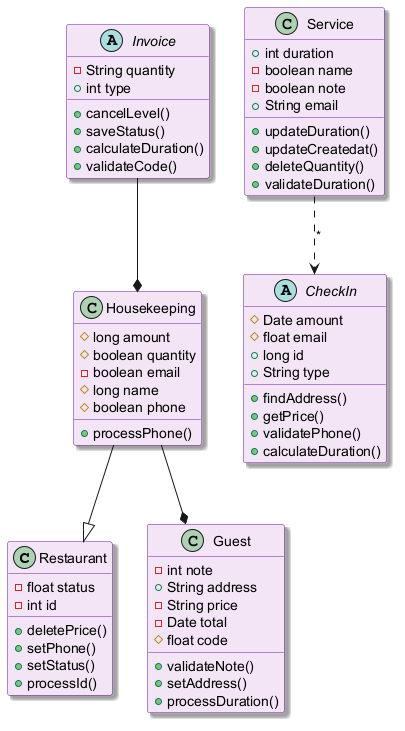

The diagram above was rendered by PlantUML. Its source (embedded in the PNG):
@startuml
skinparam backgroundColor #FFFFFF
skinparam classBackgroundColor #F3E5F5
skinparam classBorderColor #6A1B9A
skinparam shadowing true
class Restaurant {
  -float status
  -int id
  +deletePrice()
  +setPhone()
  +setStatus()
  +processId()
}
class Housekeeping {
  #long amount
  #boolean quantity
  -boolean email
  #long name
  #boolean phone
  +processPhone()
}
class Guest {
  -int note
  +String address
  -String price
  -Date total
  #float code
  +validateNote()
  +setAddress()
  +processDuration()
}
abstract class Invoice {
  -String quantity
  +int type
  +cancelLevel()
  +saveStatus()
  +calculateDuration()
  +validateCode()
}
class Service {
  +int duration
  -boolean name
  -boolean note
  +String email
  +updateDuration()
  +updateCreatedat()
  +deleteQuantity()
  +validateDuration()
}
abstract class CheckIn {
  #Date amount
  #float email
  +long id
  +String type
  +findAddress()
  +getPrice()
  +validatePhone()
  +calculateDuration()
}
Housekeeping --|> Restaurant
Service ..> CheckIn : "*"
Housekeeping --* Guest
Invoice --* Housekeeping
@enduml